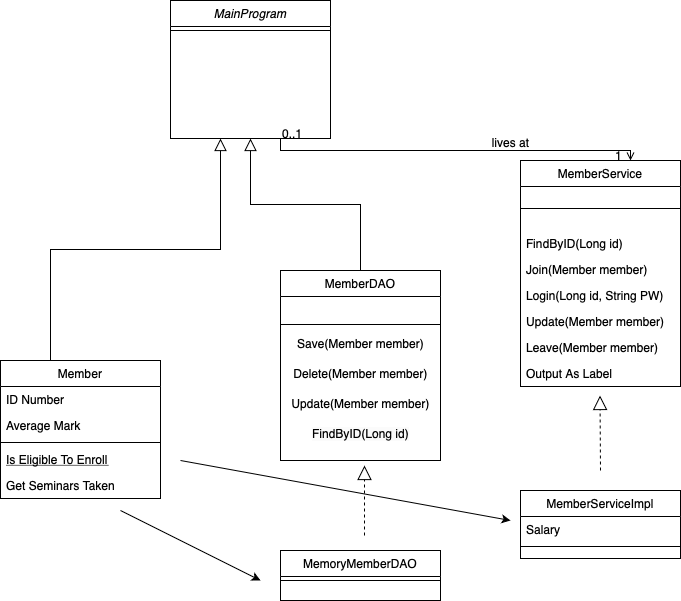

The diagram above was exported from draw.io. Its source (the exported page's mxGraphModel, read from the mxfile embedded in the PNG):
<mxGraphModel dx="665" dy="558" grid="1" gridSize="10" guides="1" tooltips="1" connect="1" arrows="1" fold="1" page="1" pageScale="1" pageWidth="827" pageHeight="1169" math="0" shadow="0">
  <root>
    <mxCell id="WIyWlLk6GJQsqaUBKTNV-0" />
    <mxCell id="WIyWlLk6GJQsqaUBKTNV-1" parent="WIyWlLk6GJQsqaUBKTNV-0" />
    <mxCell id="zkfFHV4jXpPFQw0GAbJ--0" value="MainProgram" style="swimlane;fontStyle=2;align=center;verticalAlign=top;childLayout=stackLayout;horizontal=1;startSize=26;horizontalStack=0;resizeParent=1;resizeLast=0;collapsible=1;marginBottom=0;rounded=0;shadow=0;strokeWidth=1;" parent="WIyWlLk6GJQsqaUBKTNV-1" vertex="1">
      <mxGeometry x="220" y="120" width="160" height="138" as="geometry">
        <mxRectangle x="230" y="140" width="160" height="26" as="alternateBounds" />
      </mxGeometry>
    </mxCell>
    <mxCell id="zkfFHV4jXpPFQw0GAbJ--4" value="" style="line;html=1;strokeWidth=1;align=left;verticalAlign=middle;spacingTop=-1;spacingLeft=3;spacingRight=3;rotatable=0;labelPosition=right;points=[];portConstraint=eastwest;" parent="zkfFHV4jXpPFQw0GAbJ--0" vertex="1">
      <mxGeometry y="26" width="160" height="8" as="geometry" />
    </mxCell>
    <mxCell id="zkfFHV4jXpPFQw0GAbJ--6" value="Member" style="swimlane;fontStyle=0;align=center;verticalAlign=top;childLayout=stackLayout;horizontal=1;startSize=26;horizontalStack=0;resizeParent=1;resizeLast=0;collapsible=1;marginBottom=0;rounded=0;shadow=0;strokeWidth=1;" parent="WIyWlLk6GJQsqaUBKTNV-1" vertex="1">
      <mxGeometry x="50" y="480" width="160" height="138" as="geometry">
        <mxRectangle x="130" y="380" width="160" height="26" as="alternateBounds" />
      </mxGeometry>
    </mxCell>
    <mxCell id="zkfFHV4jXpPFQw0GAbJ--7" value="ID Number" style="text;align=left;verticalAlign=top;spacingLeft=4;spacingRight=4;overflow=hidden;rotatable=0;points=[[0,0.5],[1,0.5]];portConstraint=eastwest;" parent="zkfFHV4jXpPFQw0GAbJ--6" vertex="1">
      <mxGeometry y="26" width="160" height="26" as="geometry" />
    </mxCell>
    <mxCell id="zkfFHV4jXpPFQw0GAbJ--8" value="Average Mark" style="text;align=left;verticalAlign=top;spacingLeft=4;spacingRight=4;overflow=hidden;rotatable=0;points=[[0,0.5],[1,0.5]];portConstraint=eastwest;rounded=0;shadow=0;html=0;" parent="zkfFHV4jXpPFQw0GAbJ--6" vertex="1">
      <mxGeometry y="52" width="160" height="26" as="geometry" />
    </mxCell>
    <mxCell id="zkfFHV4jXpPFQw0GAbJ--9" value="" style="line;html=1;strokeWidth=1;align=left;verticalAlign=middle;spacingTop=-1;spacingLeft=3;spacingRight=3;rotatable=0;labelPosition=right;points=[];portConstraint=eastwest;" parent="zkfFHV4jXpPFQw0GAbJ--6" vertex="1">
      <mxGeometry y="78" width="160" height="8" as="geometry" />
    </mxCell>
    <mxCell id="zkfFHV4jXpPFQw0GAbJ--10" value="Is Eligible To Enroll" style="text;align=left;verticalAlign=top;spacingLeft=4;spacingRight=4;overflow=hidden;rotatable=0;points=[[0,0.5],[1,0.5]];portConstraint=eastwest;fontStyle=4" parent="zkfFHV4jXpPFQw0GAbJ--6" vertex="1">
      <mxGeometry y="86" width="160" height="26" as="geometry" />
    </mxCell>
    <mxCell id="zkfFHV4jXpPFQw0GAbJ--11" value="Get Seminars Taken" style="text;align=left;verticalAlign=top;spacingLeft=4;spacingRight=4;overflow=hidden;rotatable=0;points=[[0,0.5],[1,0.5]];portConstraint=eastwest;" parent="zkfFHV4jXpPFQw0GAbJ--6" vertex="1">
      <mxGeometry y="112" width="160" height="26" as="geometry" />
    </mxCell>
    <mxCell id="zkfFHV4jXpPFQw0GAbJ--12" value="" style="endArrow=block;endSize=10;endFill=0;shadow=0;strokeWidth=1;rounded=0;curved=0;edgeStyle=elbowEdgeStyle;elbow=vertical;" parent="WIyWlLk6GJQsqaUBKTNV-1" edge="1">
      <mxGeometry width="160" relative="1" as="geometry">
        <mxPoint x="100" y="480" as="sourcePoint" />
        <mxPoint x="270" y="258" as="targetPoint" />
      </mxGeometry>
    </mxCell>
    <mxCell id="zkfFHV4jXpPFQw0GAbJ--13" value="MemberDAO" style="swimlane;fontStyle=0;align=center;verticalAlign=top;childLayout=stackLayout;horizontal=1;startSize=26;horizontalStack=0;resizeParent=1;resizeLast=0;collapsible=1;marginBottom=0;rounded=0;shadow=0;strokeWidth=1;" parent="WIyWlLk6GJQsqaUBKTNV-1" vertex="1">
      <mxGeometry x="330" y="390" width="160" height="190" as="geometry">
        <mxRectangle x="340" y="380" width="170" height="26" as="alternateBounds" />
      </mxGeometry>
    </mxCell>
    <mxCell id="zkfFHV4jXpPFQw0GAbJ--14" value="&#10;" style="text;align=left;verticalAlign=top;spacingLeft=4;spacingRight=4;overflow=hidden;rotatable=0;points=[[0,0.5],[1,0.5]];portConstraint=eastwest;" parent="zkfFHV4jXpPFQw0GAbJ--13" vertex="1">
      <mxGeometry y="26" width="160" height="24" as="geometry" />
    </mxCell>
    <mxCell id="zkfFHV4jXpPFQw0GAbJ--15" value="" style="line;html=1;strokeWidth=1;align=left;verticalAlign=middle;spacingTop=-1;spacingLeft=3;spacingRight=3;rotatable=0;labelPosition=right;points=[];portConstraint=eastwest;" parent="zkfFHV4jXpPFQw0GAbJ--13" vertex="1">
      <mxGeometry y="50" width="160" height="8" as="geometry" />
    </mxCell>
    <mxCell id="XVADG5B61EWHJg-Z6U24-6" value="Save(Member member)" style="text;html=1;align=center;verticalAlign=middle;resizable=0;points=[];autosize=1;strokeColor=none;fillColor=none;" vertex="1" parent="zkfFHV4jXpPFQw0GAbJ--13">
      <mxGeometry y="58" width="160" height="30" as="geometry" />
    </mxCell>
    <mxCell id="XVADG5B61EWHJg-Z6U24-7" value="Delete(Member member)" style="text;html=1;align=center;verticalAlign=middle;resizable=0;points=[];autosize=1;strokeColor=none;fillColor=none;" vertex="1" parent="zkfFHV4jXpPFQw0GAbJ--13">
      <mxGeometry y="88" width="160" height="30" as="geometry" />
    </mxCell>
    <mxCell id="XVADG5B61EWHJg-Z6U24-11" value="Update(Member member)" style="text;html=1;align=center;verticalAlign=middle;resizable=0;points=[];autosize=1;strokeColor=none;fillColor=none;" vertex="1" parent="zkfFHV4jXpPFQw0GAbJ--13">
      <mxGeometry y="118" width="160" height="30" as="geometry" />
    </mxCell>
    <mxCell id="XVADG5B61EWHJg-Z6U24-12" value="&lt;span style=&quot;caret-color: rgb(0, 0, 0); color: rgb(0, 0, 0); font-family: Helvetica; font-size: 12px; font-style: normal; font-variant-caps: normal; font-weight: 400; letter-spacing: normal; orphans: auto; text-align: center; text-indent: 0px; text-transform: none; white-space: nowrap; widows: auto; word-spacing: 0px; -webkit-text-stroke-width: 0px; background-color: rgb(251, 251, 251); text-decoration: none; display: inline !important; float: none;&quot;&gt;FindByID(Long id)&lt;/span&gt;" style="text;html=1;align=center;verticalAlign=middle;resizable=0;points=[];autosize=1;strokeColor=none;fillColor=none;" vertex="1" parent="zkfFHV4jXpPFQw0GAbJ--13">
      <mxGeometry y="148" width="160" height="30" as="geometry" />
    </mxCell>
    <mxCell id="zkfFHV4jXpPFQw0GAbJ--16" value="" style="endArrow=block;endSize=10;endFill=0;shadow=0;strokeWidth=1;rounded=0;curved=0;edgeStyle=elbowEdgeStyle;elbow=vertical;" parent="WIyWlLk6GJQsqaUBKTNV-1" source="zkfFHV4jXpPFQw0GAbJ--13" target="zkfFHV4jXpPFQw0GAbJ--0" edge="1">
      <mxGeometry width="160" relative="1" as="geometry">
        <mxPoint x="210" y="373" as="sourcePoint" />
        <mxPoint x="310" y="271" as="targetPoint" />
      </mxGeometry>
    </mxCell>
    <mxCell id="zkfFHV4jXpPFQw0GAbJ--17" value="MemberService" style="swimlane;fontStyle=0;align=center;verticalAlign=top;childLayout=stackLayout;horizontal=1;startSize=26;horizontalStack=0;resizeParent=1;resizeLast=0;collapsible=1;marginBottom=0;rounded=0;shadow=0;strokeWidth=1;" parent="WIyWlLk6GJQsqaUBKTNV-1" vertex="1">
      <mxGeometry x="570" y="280" width="160" height="226" as="geometry">
        <mxRectangle x="550" y="140" width="160" height="26" as="alternateBounds" />
      </mxGeometry>
    </mxCell>
    <mxCell id="zkfFHV4jXpPFQw0GAbJ--23" value="" style="line;html=1;strokeWidth=1;align=left;verticalAlign=middle;spacingTop=-1;spacingLeft=3;spacingRight=3;rotatable=0;labelPosition=right;points=[];portConstraint=eastwest;" parent="zkfFHV4jXpPFQw0GAbJ--17" vertex="1">
      <mxGeometry y="26" width="160" height="44" as="geometry" />
    </mxCell>
    <mxCell id="zkfFHV4jXpPFQw0GAbJ--22" value="FindByID(Long id)" style="text;align=left;verticalAlign=top;spacingLeft=4;spacingRight=4;overflow=hidden;rotatable=0;points=[[0,0.5],[1,0.5]];portConstraint=eastwest;rounded=0;shadow=0;html=0;" parent="zkfFHV4jXpPFQw0GAbJ--17" vertex="1">
      <mxGeometry y="70" width="160" height="26" as="geometry" />
    </mxCell>
    <mxCell id="zkfFHV4jXpPFQw0GAbJ--18" value="Join(Member member)" style="text;align=left;verticalAlign=top;spacingLeft=4;spacingRight=4;overflow=hidden;rotatable=0;points=[[0,0.5],[1,0.5]];portConstraint=eastwest;" parent="zkfFHV4jXpPFQw0GAbJ--17" vertex="1">
      <mxGeometry y="96" width="160" height="26" as="geometry" />
    </mxCell>
    <mxCell id="zkfFHV4jXpPFQw0GAbJ--21" value="Login(Long id, String PW) " style="text;align=left;verticalAlign=top;spacingLeft=4;spacingRight=4;overflow=hidden;rotatable=0;points=[[0,0.5],[1,0.5]];portConstraint=eastwest;rounded=0;shadow=0;html=0;" parent="zkfFHV4jXpPFQw0GAbJ--17" vertex="1">
      <mxGeometry y="122" width="160" height="26" as="geometry" />
    </mxCell>
    <mxCell id="zkfFHV4jXpPFQw0GAbJ--20" value="Update(Member member)" style="text;align=left;verticalAlign=top;spacingLeft=4;spacingRight=4;overflow=hidden;rotatable=0;points=[[0,0.5],[1,0.5]];portConstraint=eastwest;rounded=0;shadow=0;html=0;" parent="zkfFHV4jXpPFQw0GAbJ--17" vertex="1">
      <mxGeometry y="148" width="160" height="26" as="geometry" />
    </mxCell>
    <mxCell id="zkfFHV4jXpPFQw0GAbJ--19" value="Leave(Member member)" style="text;align=left;verticalAlign=top;spacingLeft=4;spacingRight=4;overflow=hidden;rotatable=0;points=[[0,0.5],[1,0.5]];portConstraint=eastwest;rounded=0;shadow=0;html=0;" parent="zkfFHV4jXpPFQw0GAbJ--17" vertex="1">
      <mxGeometry y="174" width="160" height="26" as="geometry" />
    </mxCell>
    <mxCell id="zkfFHV4jXpPFQw0GAbJ--25" value="Output As Label" style="text;align=left;verticalAlign=top;spacingLeft=4;spacingRight=4;overflow=hidden;rotatable=0;points=[[0,0.5],[1,0.5]];portConstraint=eastwest;" parent="zkfFHV4jXpPFQw0GAbJ--17" vertex="1">
      <mxGeometry y="200" width="160" height="26" as="geometry" />
    </mxCell>
    <mxCell id="zkfFHV4jXpPFQw0GAbJ--26" value="" style="endArrow=open;shadow=0;strokeWidth=1;rounded=0;curved=0;endFill=1;edgeStyle=elbowEdgeStyle;elbow=vertical;" parent="WIyWlLk6GJQsqaUBKTNV-1" edge="1">
      <mxGeometry x="0.5" y="41" relative="1" as="geometry">
        <mxPoint x="330" y="258" as="sourcePoint" />
        <mxPoint x="680" y="280" as="targetPoint" />
        <mxPoint x="-40" y="32" as="offset" />
        <Array as="points">
          <mxPoint x="500" y="270" />
        </Array>
      </mxGeometry>
    </mxCell>
    <mxCell id="zkfFHV4jXpPFQw0GAbJ--27" value="0..1" style="resizable=0;align=left;verticalAlign=bottom;labelBackgroundColor=none;fontSize=12;" parent="zkfFHV4jXpPFQw0GAbJ--26" connectable="0" vertex="1">
      <mxGeometry x="-1" relative="1" as="geometry">
        <mxPoint y="4" as="offset" />
      </mxGeometry>
    </mxCell>
    <mxCell id="zkfFHV4jXpPFQw0GAbJ--28" value="1" style="resizable=0;align=right;verticalAlign=bottom;labelBackgroundColor=none;fontSize=12;" parent="zkfFHV4jXpPFQw0GAbJ--26" connectable="0" vertex="1">
      <mxGeometry x="1" relative="1" as="geometry">
        <mxPoint x="-7" y="4" as="offset" />
      </mxGeometry>
    </mxCell>
    <mxCell id="zkfFHV4jXpPFQw0GAbJ--29" value="lives at" style="text;html=1;resizable=0;points=[];;align=center;verticalAlign=middle;labelBackgroundColor=none;rounded=0;shadow=0;strokeWidth=1;fontSize=12;" parent="zkfFHV4jXpPFQw0GAbJ--26" vertex="1" connectable="0">
      <mxGeometry x="0.5" y="49" relative="1" as="geometry">
        <mxPoint x="-38" y="40" as="offset" />
      </mxGeometry>
    </mxCell>
    <mxCell id="XVADG5B61EWHJg-Z6U24-3" value="MemoryMemberDAO" style="swimlane;fontStyle=0;align=center;verticalAlign=top;childLayout=stackLayout;horizontal=1;startSize=26;horizontalStack=0;resizeParent=1;resizeLast=0;collapsible=1;marginBottom=0;rounded=0;shadow=0;strokeWidth=1;" vertex="1" parent="WIyWlLk6GJQsqaUBKTNV-1">
      <mxGeometry x="330" y="670" width="160" height="50" as="geometry">
        <mxRectangle x="340" y="380" width="170" height="26" as="alternateBounds" />
      </mxGeometry>
    </mxCell>
    <mxCell id="XVADG5B61EWHJg-Z6U24-5" value="" style="line;html=1;strokeWidth=1;align=left;verticalAlign=middle;spacingTop=-1;spacingLeft=3;spacingRight=3;rotatable=0;labelPosition=right;points=[];portConstraint=eastwest;" vertex="1" parent="XVADG5B61EWHJg-Z6U24-3">
      <mxGeometry y="26" width="160" height="8" as="geometry" />
    </mxCell>
    <mxCell id="XVADG5B61EWHJg-Z6U24-16" value="" style="endArrow=block;dashed=1;endFill=0;endSize=12;html=1;rounded=0;" edge="1" parent="WIyWlLk6GJQsqaUBKTNV-1">
      <mxGeometry width="160" relative="1" as="geometry">
        <mxPoint x="414" y="655" as="sourcePoint" />
        <mxPoint x="414" y="585" as="targetPoint" />
      </mxGeometry>
    </mxCell>
    <mxCell id="XVADG5B61EWHJg-Z6U24-0" value="MemberServiceImpl" style="swimlane;fontStyle=0;align=center;verticalAlign=top;childLayout=stackLayout;horizontal=1;startSize=26;horizontalStack=0;resizeParent=1;resizeLast=0;collapsible=1;marginBottom=0;rounded=0;shadow=0;strokeWidth=1;" vertex="1" parent="WIyWlLk6GJQsqaUBKTNV-1">
      <mxGeometry x="570" y="610" width="160" height="68" as="geometry">
        <mxRectangle x="340" y="380" width="170" height="26" as="alternateBounds" />
      </mxGeometry>
    </mxCell>
    <mxCell id="XVADG5B61EWHJg-Z6U24-1" value="Salary" style="text;align=left;verticalAlign=top;spacingLeft=4;spacingRight=4;overflow=hidden;rotatable=0;points=[[0,0.5],[1,0.5]];portConstraint=eastwest;" vertex="1" parent="XVADG5B61EWHJg-Z6U24-0">
      <mxGeometry y="26" width="160" height="26" as="geometry" />
    </mxCell>
    <mxCell id="XVADG5B61EWHJg-Z6U24-2" value="" style="line;html=1;strokeWidth=1;align=left;verticalAlign=middle;spacingTop=-1;spacingLeft=3;spacingRight=3;rotatable=0;labelPosition=right;points=[];portConstraint=eastwest;" vertex="1" parent="XVADG5B61EWHJg-Z6U24-0">
      <mxGeometry y="52" width="160" height="8" as="geometry" />
    </mxCell>
    <mxCell id="XVADG5B61EWHJg-Z6U24-21" value="" style="endArrow=block;dashed=1;endFill=0;endSize=12;html=1;rounded=0;" edge="1" parent="WIyWlLk6GJQsqaUBKTNV-1">
      <mxGeometry width="160" relative="1" as="geometry">
        <mxPoint x="650" y="590" as="sourcePoint" />
        <mxPoint x="649.5" y="515" as="targetPoint" />
      </mxGeometry>
    </mxCell>
    <mxCell id="XVADG5B61EWHJg-Z6U24-22" value="" style="endArrow=classic;html=1;rounded=0;" edge="1" parent="WIyWlLk6GJQsqaUBKTNV-1">
      <mxGeometry width="50" height="50" relative="1" as="geometry">
        <mxPoint x="230" y="580" as="sourcePoint" />
        <mxPoint x="560" y="640" as="targetPoint" />
      </mxGeometry>
    </mxCell>
    <mxCell id="XVADG5B61EWHJg-Z6U24-23" value="" style="endArrow=classic;html=1;rounded=0;" edge="1" parent="WIyWlLk6GJQsqaUBKTNV-1">
      <mxGeometry width="50" height="50" relative="1" as="geometry">
        <mxPoint x="170" y="630" as="sourcePoint" />
        <mxPoint x="310" y="700" as="targetPoint" />
      </mxGeometry>
    </mxCell>
  </root>
</mxGraphModel>